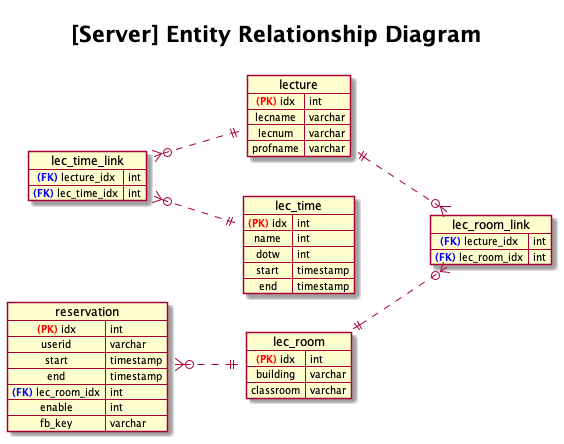

The diagram above was rendered by PlantUML. Its source (embedded in the PNG):
@startuml er-diagram

' https://raw.githubusercontent.com/GC211MP/API/main/documents/erd.puml

left to right direction

title

=[Server] Entity Relationship Diagram

end title

map lecture {
    <color:red>**(PK)**</color> idx => int
    lecname => varchar
    lecnum => varchar
    profname => varchar
}

map lec_time {
    <color:red>**(PK)**</color> idx => int
    name => int
    dotw => int
    start => timestamp
    end => timestamp
}

map lec_room {
    <color:red>**(PK)**</color> idx => int
    building => varchar
    classroom => varchar
}

map lec_time_link {
    <color:blue>**(FK)**</color> lecture_idx => int
    <color:blue>**(FK)**</color> lec_time_idx => int
}

map lec_room_link {
    <color:blue>**(FK)**</color> lecture_idx => int
    <color:blue>**(FK)**</color> lec_room_idx => int
}

map reservation {
    <color:red>**(PK)**</color> idx => int
    userid => varchar
    start => timestamp
    end => timestamp
    <color:blue>**(FK)**</color> lec_room_idx => int
    enable => int
    fb_key => varchar
}


' lec_time
' lecture
' lec_room
' lec_time_link
' lec_room_link
' reservation

lec_time_link }o.down.|| lecture
lec_time_link }o.down.|| lec_time

lec_room_link }o.up.|| lecture
lec_room_link }o.up.|| lec_room

reservation }o..|| lec_room

@enduml